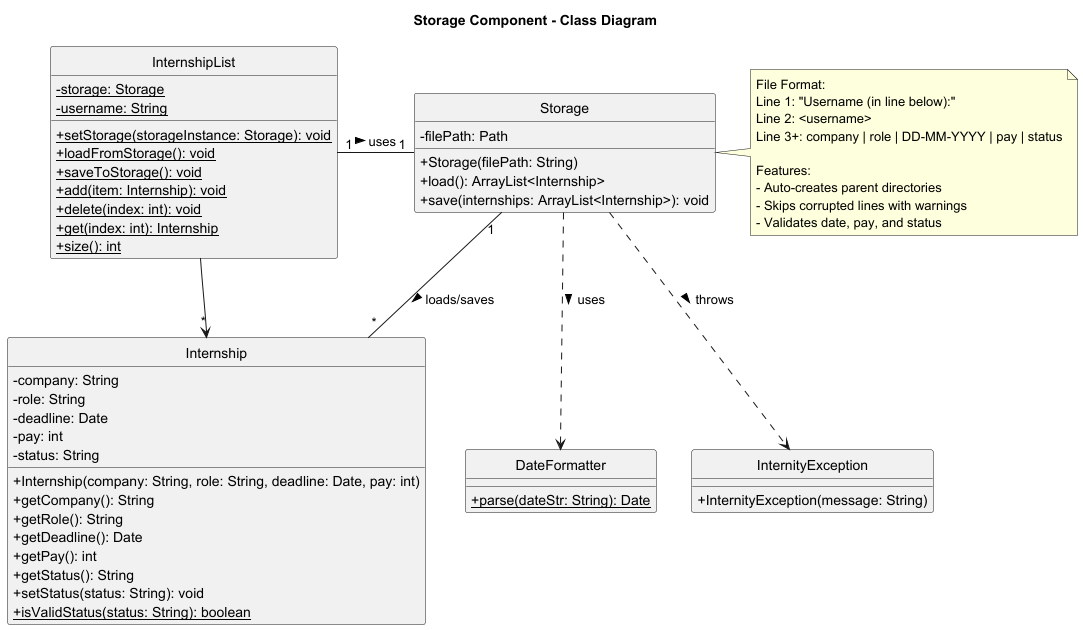

The diagram above was rendered by PlantUML. Its source (embedded in the PNG):
@startuml
title Storage Component - Class Diagram
hide circle
skinparam classAttributeIconSize 0
class Storage {
    - filePath: Path
    __
    + Storage(filePath: String)
    + load(): ArrayList<Internship>
    + save(internships: ArrayList<Internship>): void
}

class InternshipList {
    - {static} storage: Storage
    - {static} username: String
    __
    + {static} setStorage(storageInstance: Storage): void
    + {static} loadFromStorage(): void
    + {static} saveToStorage(): void
    + {static} add(item: Internship): void
    + {static} delete(index: int): void
    + {static} get(index: int): Internship
    + {static} size(): int
}

class Internship {
    - company: String
    - role: String
    - deadline: Date
    - pay: int
    - status: String
    __
    + Internship(company: String, role: String, deadline: Date, pay: int)
    + getCompany(): String
    + getRole(): String
    + getDeadline(): Date
    + getPay(): int
    + getStatus(): String
    + setStatus(status: String): void
    + {static} isValidStatus(status: String): boolean
}

class DateFormatter {
    + {static} parse(dateStr: String): Date
}

class InternityException {
    + InternityException(message: String)
}

note right of Storage
  File Format:
  Line 1: "Username (in line below):"
  Line 2: <username>
  Line 3+: company | role | DD-MM-YYYY | pay | status

  Features:
  - Auto-creates parent directories
  - Skips corrupted lines with warnings
  - Validates date, pay, and status
end note

Storage "1" - "*" Internship : loads/saves >
Storage ..> DateFormatter : uses >
Storage ..> InternityException : throws >
InternshipList "1" - "1" Storage : uses >
InternshipList --> "*" Internship

@enduml